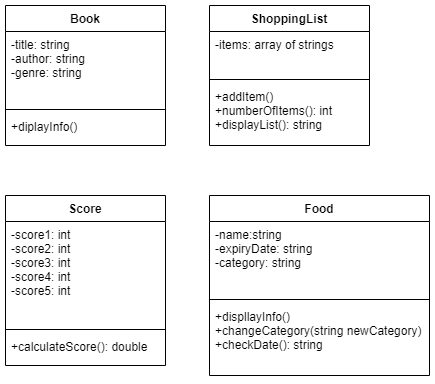

The diagram above was exported from draw.io. Its source (the exported page's mxGraphModel, read from the mxfile embedded in the PNG):
<mxGraphModel dx="470" dy="621" grid="1" gridSize="10" guides="1" tooltips="1" connect="1" arrows="1" fold="1" page="1" pageScale="1" pageWidth="827" pageHeight="1169" math="0" shadow="0">
  <root>
    <mxCell id="0" />
    <mxCell id="1" parent="0" />
    <mxCell id="AvjeTtgC1KkLl5PphyiP-1" value="Book" style="swimlane;fontStyle=1;align=center;verticalAlign=top;childLayout=stackLayout;horizontal=1;startSize=26;horizontalStack=0;resizeParent=1;resizeParentMax=0;resizeLast=0;collapsible=1;marginBottom=0;" parent="1" vertex="1">
      <mxGeometry x="130" y="170" width="160" height="140" as="geometry" />
    </mxCell>
    <mxCell id="AvjeTtgC1KkLl5PphyiP-2" value="-title: string&#10;-author: string&#10;-genre: string" style="text;strokeColor=none;fillColor=none;align=left;verticalAlign=top;spacingLeft=4;spacingRight=4;overflow=hidden;rotatable=0;points=[[0,0.5],[1,0.5]];portConstraint=eastwest;" parent="AvjeTtgC1KkLl5PphyiP-1" vertex="1">
      <mxGeometry y="26" width="160" height="74" as="geometry" />
    </mxCell>
    <mxCell id="AvjeTtgC1KkLl5PphyiP-3" value="" style="line;strokeWidth=1;fillColor=none;align=left;verticalAlign=middle;spacingTop=-1;spacingLeft=3;spacingRight=3;rotatable=0;labelPosition=right;points=[];portConstraint=eastwest;" parent="AvjeTtgC1KkLl5PphyiP-1" vertex="1">
      <mxGeometry y="100" width="160" height="8" as="geometry" />
    </mxCell>
    <mxCell id="AvjeTtgC1KkLl5PphyiP-4" value="+diplayInfo()" style="text;strokeColor=none;fillColor=none;align=left;verticalAlign=top;spacingLeft=4;spacingRight=4;overflow=hidden;rotatable=0;points=[[0,0.5],[1,0.5]];portConstraint=eastwest;" parent="AvjeTtgC1KkLl5PphyiP-1" vertex="1">
      <mxGeometry y="108" width="160" height="32" as="geometry" />
    </mxCell>
    <mxCell id="AvjeTtgC1KkLl5PphyiP-6" value="Score" style="swimlane;fontStyle=1;align=center;verticalAlign=top;childLayout=stackLayout;horizontal=1;startSize=26;horizontalStack=0;resizeParent=1;resizeParentMax=0;resizeLast=0;collapsible=1;marginBottom=0;" parent="1" vertex="1">
      <mxGeometry x="130" y="360" width="160" height="170" as="geometry" />
    </mxCell>
    <mxCell id="AvjeTtgC1KkLl5PphyiP-7" value="-score1: int&#10;-score2: int&#10;-score3: int&#10;-score4: int&#10;-score5: int" style="text;strokeColor=none;fillColor=none;align=left;verticalAlign=top;spacingLeft=4;spacingRight=4;overflow=hidden;rotatable=0;points=[[0,0.5],[1,0.5]];portConstraint=eastwest;" parent="AvjeTtgC1KkLl5PphyiP-6" vertex="1">
      <mxGeometry y="26" width="160" height="104" as="geometry" />
    </mxCell>
    <mxCell id="AvjeTtgC1KkLl5PphyiP-8" value="" style="line;strokeWidth=1;fillColor=none;align=left;verticalAlign=middle;spacingTop=-1;spacingLeft=3;spacingRight=3;rotatable=0;labelPosition=right;points=[];portConstraint=eastwest;" parent="AvjeTtgC1KkLl5PphyiP-6" vertex="1">
      <mxGeometry y="130" width="160" height="8" as="geometry" />
    </mxCell>
    <mxCell id="AvjeTtgC1KkLl5PphyiP-9" value="+calculateScore(): double" style="text;strokeColor=none;fillColor=none;align=left;verticalAlign=top;spacingLeft=4;spacingRight=4;overflow=hidden;rotatable=0;points=[[0,0.5],[1,0.5]];portConstraint=eastwest;" parent="AvjeTtgC1KkLl5PphyiP-6" vertex="1">
      <mxGeometry y="138" width="160" height="32" as="geometry" />
    </mxCell>
    <mxCell id="AvjeTtgC1KkLl5PphyiP-10" value="ShoppingList" style="swimlane;fontStyle=1;align=center;verticalAlign=top;childLayout=stackLayout;horizontal=1;startSize=26;horizontalStack=0;resizeParent=1;resizeParentMax=0;resizeLast=0;collapsible=1;marginBottom=0;" parent="1" vertex="1">
      <mxGeometry x="334" y="170" width="160" height="140" as="geometry" />
    </mxCell>
    <mxCell id="AvjeTtgC1KkLl5PphyiP-11" value="-items: array of strings" style="text;strokeColor=none;fillColor=none;align=left;verticalAlign=top;spacingLeft=4;spacingRight=4;overflow=hidden;rotatable=0;points=[[0,0.5],[1,0.5]];portConstraint=eastwest;" parent="AvjeTtgC1KkLl5PphyiP-10" vertex="1">
      <mxGeometry y="26" width="160" height="44" as="geometry" />
    </mxCell>
    <mxCell id="AvjeTtgC1KkLl5PphyiP-12" value="" style="line;strokeWidth=1;fillColor=none;align=left;verticalAlign=middle;spacingTop=-1;spacingLeft=3;spacingRight=3;rotatable=0;labelPosition=right;points=[];portConstraint=eastwest;" parent="AvjeTtgC1KkLl5PphyiP-10" vertex="1">
      <mxGeometry y="70" width="160" height="8" as="geometry" />
    </mxCell>
    <mxCell id="AvjeTtgC1KkLl5PphyiP-13" value="+addItem()&#10;+numberOfItems(): int&#10;+displayList(): string" style="text;strokeColor=none;fillColor=none;align=left;verticalAlign=top;spacingLeft=4;spacingRight=4;overflow=hidden;rotatable=0;points=[[0,0.5],[1,0.5]];portConstraint=eastwest;" parent="AvjeTtgC1KkLl5PphyiP-10" vertex="1">
      <mxGeometry y="78" width="160" height="62" as="geometry" />
    </mxCell>
    <mxCell id="YAC0XDDn5cOgYSeYvbmF-1" value="Food" style="swimlane;fontStyle=1;align=center;verticalAlign=top;childLayout=stackLayout;horizontal=1;startSize=26;horizontalStack=0;resizeParent=1;resizeParentMax=0;resizeLast=0;collapsible=1;marginBottom=0;" vertex="1" parent="1">
      <mxGeometry x="334" y="360" width="220" height="180" as="geometry" />
    </mxCell>
    <mxCell id="YAC0XDDn5cOgYSeYvbmF-2" value="-name:string&#10;-expiryDate: string&#10;-category: string" style="text;strokeColor=none;fillColor=none;align=left;verticalAlign=top;spacingLeft=4;spacingRight=4;overflow=hidden;rotatable=0;points=[[0,0.5],[1,0.5]];portConstraint=eastwest;" vertex="1" parent="YAC0XDDn5cOgYSeYvbmF-1">
      <mxGeometry y="26" width="220" height="74" as="geometry" />
    </mxCell>
    <mxCell id="YAC0XDDn5cOgYSeYvbmF-3" value="" style="line;strokeWidth=1;fillColor=none;align=left;verticalAlign=middle;spacingTop=-1;spacingLeft=3;spacingRight=3;rotatable=0;labelPosition=right;points=[];portConstraint=eastwest;" vertex="1" parent="YAC0XDDn5cOgYSeYvbmF-1">
      <mxGeometry y="100" width="220" height="8" as="geometry" />
    </mxCell>
    <mxCell id="YAC0XDDn5cOgYSeYvbmF-4" value="+displlayInfo()&#10;+changeCategory(string newCategory)&#10;+checkDate(): string" style="text;strokeColor=none;fillColor=none;align=left;verticalAlign=top;spacingLeft=4;spacingRight=4;overflow=hidden;rotatable=0;points=[[0,0.5],[1,0.5]];portConstraint=eastwest;" vertex="1" parent="YAC0XDDn5cOgYSeYvbmF-1">
      <mxGeometry y="108" width="220" height="72" as="geometry" />
    </mxCell>
  </root>
</mxGraphModel>